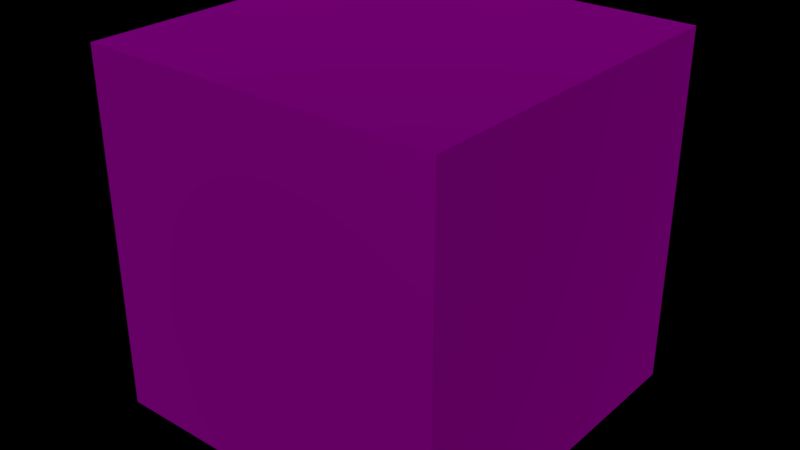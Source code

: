 # Source: Steel_Light.blend  (saved by Blender 2.80.75; exported with 4.5.12 LTS)
import bpy
from mathutils import Matrix  # noqa: F401  (used for matrix-valued properties, if any)

bpy.ops.wm.read_factory_settings(use_empty=True)
scene = bpy.context.scene
scene.name = 'Scene'

# ---- images (referenced by path relative to the original .blend; pixels are not part of the script)
import os
ASSET_DIR = os.environ.get("B2B_ASSET_DIR", "")  # directory of the original .blend (textures are referenced by path, not embedded)
HERE = os.path.dirname(os.path.abspath(__file__))  # packed textures are extracted next to this script under _unpacked/

def load_image(name, relpath, width, height, colorspace="sRGB"):
    """Load a texture the original file referenced (path relative to the .blend, or extracted next to this script)."""
    p = next((c for c in (os.path.join(HERE, relpath), os.path.join(ASSET_DIR, relpath)) if relpath and os.path.exists(c)), "")
    if p:
        img = bpy.data.images.load(p, check_existing=True)
        img.name = name
    else:  # same state as the original file: an image datablock whose file is absent (Cycles renders it pink)
        img = bpy.data.images.new(name, width, height)
        img.source = "FILE"
        img.filepath = "//" + (relpath or name)
    img.colorspace_settings.name = colorspace
    return img
img_metal_casing_light_jpg = load_image('Metal Casing Light.jpg', 'Metal Casing Light.jpg', 1024, 1024, 'sRGB')

# ---- materials (node trees are filled in below, after node groups)
mat_steel_light = bpy.data.materials.new('Steel Light')
mat_steel_light.alpha_threshold = 0.0
mat_steel_light.use_transparent_shadow = False
mat_steel_light.preview_render_type = 'CUBE'
mat_steel_light.diffuse_color = (0.2159, 0.2159, 0.2159, 1.0)
mat_steel_light.roughness = 0.5
mat_steel_light.specular_intensity = 0.0

# ---- material node trees
mat_steel_light.use_nodes = True; mat_steel_light.node_tree.nodes.clear()
_N = mat_steel_light.node_tree.nodes; _L = mat_steel_light.node_tree.links
n0 = _N.new('ShaderNodeOutputMaterial'); n0.name = 'Material Output'; n0.location = (500, 300)
n1 = _N.new('ShaderNodeBsdfPrincipled'); n1.name = 'Principled BSDF'; n1.location = (200, 300)
n1.distribution = 'GGX'
n1.subsurface_method = 'BURLEY'
n1.inputs[1].default_value = 1.0
n1.inputs[2].default_value = 0.65
n1.inputs[3].default_value = 1.45
n1.inputs[27].default_value = (0.0, 0.0, 0.0, 1.0)
n1.inputs[28].default_value = 1.0
n2 = _N.new('ShaderNodeTexImage'); n2.name = 'Image Texture'; n2.location = (-100, 300)
n2.image = img_metal_casing_light_jpg
n2.projection = 'BOX'
n3 = _N.new('ShaderNodeMapping'); n3.name = 'Mapping'; n3.location = (-500, 300)
n3.vector_type = 'TEXTURE'
n3.inputs[3].default_value = (5.0, 5.0, 5.0)
n4 = _N.new('ShaderNodeTexCoord'); n4.name = 'Texture Coordinate'; n4.location = (-700, 300)
_L.new(n2.outputs[0], n1.inputs[0])
_L.new(n1.outputs[0], n0.inputs[0])
_L.new(n4.outputs[3], n3.inputs[0])
_L.new(n3.outputs[0], n2.inputs[0])
n0.is_active_output = True

# ---- world
world_world = bpy.data.worlds.new('World'); scene.world = world_world
world_world.color = (0.0, 0.0, 0.0)
world_world.use_sun_shadow = False
world_world.sun_shadow_jitter_overblur = 0.0
world_world.cycles.sampling_method = 'MANUAL'

# ---- meshes
me_steel_light = bpy.data.meshes.new('Steel Light')
me_steel_light.from_pydata([(-3.0, -3.0, -3.0), (-3.0, -3.0, 3.0), (-3.0, 3.0, -3.0), (-3.0, 3.0, 3.0), (3.0, -3.0, -3.0), (3.0, -3.0, 3.0), (3.0, 3.0, -3.0), (3.0, 3.0, 3.0)], [], [(0, 1, 3, 2), (2, 3, 7, 6), (6, 7, 5, 4), (4, 5, 1, 0), (2, 6, 4, 0), (7, 3, 1, 5)])
me_steel_light.materials.append(mat_steel_light)
me_steel_light.use_remesh_preserve_volume = False
me_steel_light.use_remesh_preserve_attributes = False
me_steel_light.use_mirror_vertex_groups = False
me_steel_light.update()

# ---- objects
ob_steel_light = bpy.data.objects.new('Steel Light', me_steel_light)

# ---- transforms, parenting, visibility, modifiers, constraints
ob_steel_light.location = (0.0, 0.0, 0.0)
ob_steel_light.lineart.crease_threshold = 0.0

# ---- collection membership
scene.collection.objects.link(ob_steel_light)

# ---- scene / render settings (as saved in the file)
scene.frame_start = 1; scene.frame_end = 250; scene.frame_set(2)
scene.render.engine = 'BLENDER_EEVEE_NEXT'
scene.render.image_settings.color_depth = '16'
scene.render.resolution_percentage = 50
scene.render.dither_intensity = 0.0
scene.render.film_transparent = True
scene.render.use_compositing = False
scene.render.use_sequencer = False
scene.render.use_stamp_time = False
scene.render.use_stamp_date = False
scene.render.use_stamp_frame = False
scene.render.use_stamp_camera = False
scene.render.use_stamp_scene = False
scene.render.use_stamp_filename = False
scene.render.use_stamp_render_time = False
scene.cycles.use_denoising = False
scene.cycles.samples = 128
scene.cycles.sampling_pattern = 'TABULATED_SOBOL'
scene.cycles.use_adaptive_sampling = False
scene.cycles.use_light_tree = False
scene.cycles.blur_glossy = 0.0
scene.cycles.sample_clamp_indirect = 0.0
scene.view_settings.view_transform = 'Standard'
scene.unit_settings.scale_length = 0.0254
bpy.context.view_layer.update()

# ---- added for rendering (the .blend has no active camera and no usable light): camera, sun
cam_auto = bpy.data.cameras.new('AutoCamera')
cam_auto.lens = 50.0
cam_auto.sensor_width = 36.0
cam_auto.clip_end = 1000.0
ob_auto_camera = bpy.data.objects.new('AutoCamera', cam_auto)
scene.collection.objects.link(ob_auto_camera)
ob_auto_camera.location = (9.61522, -11.5383, 7.69217)
ob_auto_camera.rotation_euler = (1.09748, -7.21219e-08, 0.694738)
scene.camera = ob_auto_camera
light_auto_sun = bpy.data.lights.new('AutoSun', 'SUN')
light_auto_sun.energy = 3.0
light_auto_sun.angle = 0.0523599
ob_auto_sun = bpy.data.objects.new('AutoSun', light_auto_sun)
scene.collection.objects.link(ob_auto_sun)
ob_auto_sun.rotation_euler = (0.872665, 0.174533, 0.523599)
bpy.context.view_layer.update()
